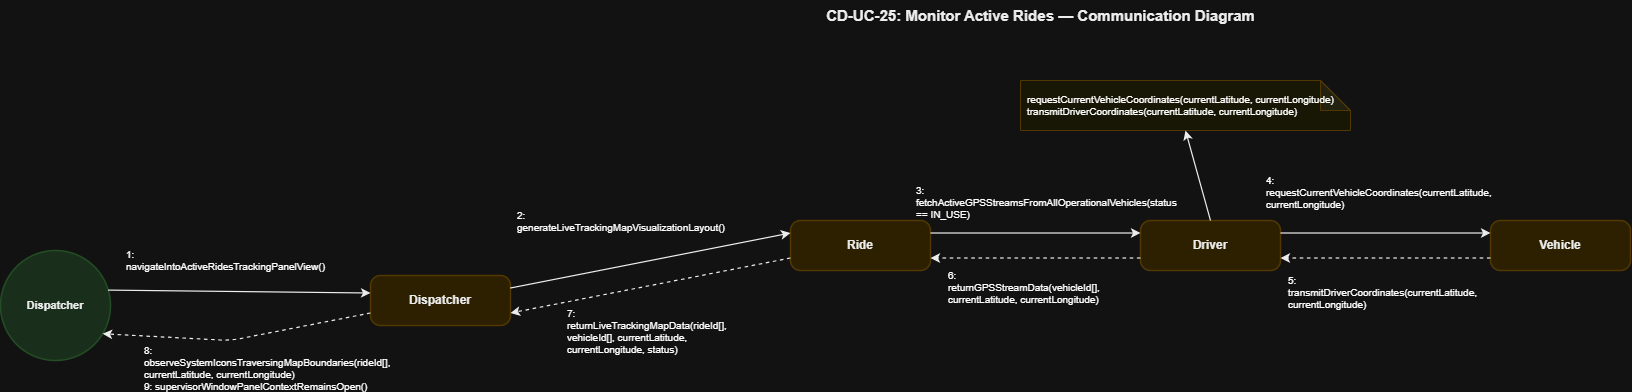

The diagram above was exported from draw.io. Its source (the exported page's mxGraphModel, read from the mxfile embedded in the PNG):
<mxGraphModel dx="2198" dy="744" grid="1" gridSize="10" guides="1" tooltips="1" connect="1" arrows="1" fold="1" page="1" pageScale="1" pageWidth="850" pageHeight="1100" math="0" shadow="0">
  <root>
    <mxCell id="0" />
    <mxCell id="1" parent="0" />
    <mxCell id="T" parent="1" style="text;html=1;strokeColor=none;fillColor=none;align=center;fontSize=15;fontStyle=1;fontFamily=Helvetica;fontColor=#000000;" value="CD-UC-25: Monitor Active Rides — Communication Diagram" vertex="1">
      <mxGeometry height="40" width="1000" x="600" y="30" as="geometry" />
    </mxCell>
    <mxCell id="actor" parent="1" style="ellipse;whiteSpace=wrap;html=1;fillColor=#D2EBD4;strokeColor=#A5D6A7;strokeWidth=1.5;fontSize=11;fontStyle=1;fontFamily=Helvetica;fontColor=#000000;align=center;" value="Dispatcher" vertex="1">
      <mxGeometry height="110" width="110" x="60" y="280" as="geometry" />
    </mxCell>
    <mxCell id="disp" parent="1" style="rounded=1;whiteSpace=wrap;html=1;fillColor=#FCEFC2;strokeColor=#F0D17D;strokeWidth=1.5;fontSize=12;fontStyle=1;fontFamily=Helvetica;fontColor=#000000;arcSize=20;" value="Dispatcher" vertex="1">
      <mxGeometry height="50" width="140" x="430" y="305" as="geometry" />
    </mxCell>
    <mxCell id="ride" parent="1" style="rounded=1;whiteSpace=wrap;html=1;fillColor=#FCEFC2;strokeColor=#F0D17D;strokeWidth=1.5;fontSize=12;fontStyle=1;fontFamily=Helvetica;fontColor=#000000;arcSize=20;" value="Ride" vertex="1">
      <mxGeometry height="50" width="140" x="850" y="250" as="geometry" />
    </mxCell>
    <mxCell id="drv" parent="1" style="rounded=1;whiteSpace=wrap;html=1;fillColor=#FCEFC2;strokeColor=#F0D17D;strokeWidth=1.5;fontSize=12;fontStyle=1;fontFamily=Helvetica;fontColor=#000000;arcSize=20;" value="Driver" vertex="1">
      <mxGeometry height="50" width="140" x="1200" y="250" as="geometry" />
    </mxCell>
    <mxCell id="veh" parent="1" style="rounded=1;whiteSpace=wrap;html=1;fillColor=#FCEFC2;strokeColor=#F0D17D;strokeWidth=1.5;fontSize=12;fontStyle=1;fontFamily=Helvetica;fontColor=#000000;arcSize=20;" value="Vehicle" vertex="1">
      <mxGeometry height="50" width="140" x="1550" y="250" as="geometry" />
    </mxCell>
    <mxCell id="drv_note" parent="1" style="shape=note;whiteSpace=wrap;html=1;backgroundOutline=1;darkOpacity=0.05;fillColor=#FFFDE7;strokeColor=#F0D17D;fontSize=10;fontFamily=Helvetica;align=left;spacingLeft=5;" value="requestCurrentVehicleCoordinates(currentLatitude, currentLongitude)&#10;transmitDriverCoordinates(currentLatitude, currentLongitude)" vertex="1">
      <mxGeometry height="50" width="330" x="1080" y="110" as="geometry" />
    </mxCell>
    <mxCell id="L_Act_Disp" edge="1" parent="1" source="actor" style="endArrow=classic;html=1;strokeColor=#000000;strokeWidth=1.2;exitX=1;exitY=0.35;exitDx=0;exitDy=0;entryX=0;entryY=0.35;entryDx=0;entryDy=0;" target="disp">
      <mxGeometry relative="1" as="geometry" />
    </mxCell>
    <mxCell id="M1" connectable="0" parent="L_Act_Disp" style="text;html=1;strokeColor=#D3D3D3;fillColor=#FFFFFF;align=left;verticalAlign=middle;whiteSpace=wrap;rounded=0;fontSize=10;fontFamily=Helvetica;spacingLeft=5;" value="1: navigateIntoActiveRidesTrackingPanelView()" vertex="1">
      <mxGeometry relative="1" as="geometry">
        <mxPoint x="-120" y="-32" as="offset" />
      </mxGeometry>
    </mxCell>
    <mxCell id="L_Disp_Act" edge="1" parent="1" source="disp" style="endArrow=classic;html=1;strokeColor=#000000;strokeWidth=1.2;dashed=1;exitX=0;exitY=0.75;exitDx=0;exitDy=0;entryX=0.92;entryY=0.75;entryDx=0;entryDy=0;" target="actor">
      <mxGeometry relative="1" as="geometry">
        <Array as="points">
          <mxPoint x="290" y="370" />
        </Array>
      </mxGeometry>
    </mxCell>
    <mxCell id="M2" connectable="0" parent="L_Disp_Act" style="text;html=1;strokeColor=#D3D3D3;fillColor=#FFFFFF;align=left;verticalAlign=middle;whiteSpace=wrap;rounded=0;fontSize=10;fontFamily=Helvetica;spacingLeft=5;" value="8: observeSystemIconsTraversingMapBoundaries(rideId[], currentLatitude, currentLongitude)&#10;9: supervisorWindowPanelContextRemainsOpen()" vertex="1">
      <mxGeometry relative="1" as="geometry">
        <mxPoint x="-100" y="28" as="offset" />
      </mxGeometry>
    </mxCell>
    <mxCell id="L_Disp_Ride" edge="1" parent="1" source="disp" style="endArrow=classic;html=1;strokeColor=#000000;strokeWidth=1.2;exitX=1;exitY=0.25;exitDx=0;exitDy=0;entryX=0;entryY=0.25;entryDx=0;entryDy=0;" target="ride">
      <mxGeometry relative="1" as="geometry" />
    </mxCell>
    <mxCell id="M3" connectable="0" parent="L_Disp_Ride" style="text;html=1;strokeColor=#D3D3D3;fillColor=#FFFFFF;align=left;verticalAlign=middle;whiteSpace=wrap;rounded=0;fontSize=10;fontFamily=Helvetica;spacingLeft=5;" value="2: generateLiveTrackingMapVisualizationLayout()" vertex="1">
      <mxGeometry relative="1" as="geometry">
        <mxPoint x="-140" y="-40" as="offset" />
      </mxGeometry>
    </mxCell>
    <mxCell id="L_Ride_Drv" edge="1" parent="1" source="ride" style="endArrow=classic;html=1;strokeColor=#000000;strokeWidth=1.2;exitX=1;exitY=0.25;exitDx=0;exitDy=0;entryX=0;entryY=0.25;entryDx=0;entryDy=0;" target="drv">
      <mxGeometry relative="1" as="geometry" />
    </mxCell>
    <mxCell id="M4" connectable="0" parent="L_Ride_Drv" style="text;html=1;strokeColor=#D3D3D3;fillColor=#FFFFFF;align=left;verticalAlign=middle;whiteSpace=wrap;rounded=0;fontSize=10;fontFamily=Helvetica;spacingLeft=5;" value="3: fetchActiveGPSStreamsFromAllOperationalVehicles(status == IN_USE)" vertex="1">
      <mxGeometry relative="1" as="geometry">
        <mxPoint x="-125" y="-32" as="offset" />
      </mxGeometry>
    </mxCell>
    <mxCell id="L_Drv_Note" edge="1" parent="1" source="drv" style="endArrow=classic;html=1;strokeColor=#000000;strokeWidth=1.2;exitX=0.5;exitY=0;exitDx=0;exitDy=0;entryX=0.5;entryY=1;entryDx=0;entryDy=0;" target="drv_note">
      <mxGeometry relative="1" as="geometry" />
    </mxCell>
    <mxCell id="L_Drv_Veh" edge="1" parent="1" source="drv" style="endArrow=classic;html=1;strokeColor=#000000;strokeWidth=1.2;exitX=1;exitY=0.25;exitDx=0;exitDy=0;entryX=0;entryY=0.25;entryDx=0;entryDy=0;" target="veh">
      <mxGeometry relative="1" as="geometry" />
    </mxCell>
    <mxCell id="M5" connectable="0" parent="L_Drv_Veh" style="text;html=1;strokeColor=#D3D3D3;fillColor=#FFFFFF;align=left;verticalAlign=middle;whiteSpace=wrap;rounded=0;fontSize=10;fontFamily=Helvetica;spacingLeft=5;" value="4: requestCurrentVehicleCoordinates(currentLatitude, currentLongitude)" vertex="1">
      <mxGeometry relative="1" as="geometry">
        <mxPoint x="-125" y="-42" as="offset" />
      </mxGeometry>
    </mxCell>
    <mxCell id="L_Veh_Drv" edge="1" parent="1" source="veh" style="endArrow=classic;html=1;strokeColor=#000000;strokeWidth=1.2;dashed=1;exitX=0;exitY=0.75;exitDx=0;exitDy=0;entryX=1;entryY=0.75;entryDx=0;entryDy=0;" target="drv">
      <mxGeometry relative="1" as="geometry" />
    </mxCell>
    <mxCell id="M5r" connectable="0" parent="L_Veh_Drv" style="text;html=1;strokeColor=#D3D3D3;fillColor=#FFFFFF;align=left;verticalAlign=middle;whiteSpace=wrap;rounded=0;fontSize=10;fontFamily=Helvetica;spacingLeft=5;" value="5: transmitDriverCoordinates(currentLatitude, currentLongitude)" vertex="1">
      <mxGeometry relative="1" as="geometry">
        <mxPoint x="-105" y="33" as="offset" />
      </mxGeometry>
    </mxCell>
    <mxCell id="L_Drv_Ride" edge="1" parent="1" source="drv" style="endArrow=classic;html=1;strokeColor=#000000;strokeWidth=1.2;dashed=1;exitX=0;exitY=0.75;exitDx=0;exitDy=0;entryX=1;entryY=0.75;entryDx=0;entryDy=0;" target="ride">
      <mxGeometry relative="1" as="geometry" />
    </mxCell>
    <mxCell id="M6" connectable="0" parent="L_Drv_Ride" style="text;html=1;strokeColor=#D3D3D3;fillColor=#FFFFFF;align=left;verticalAlign=middle;whiteSpace=wrap;rounded=0;fontSize=10;fontFamily=Helvetica;spacingLeft=5;" value="6: returnGPSStreamData(vehicleId[], currentLatitude, currentLongitude)" vertex="1">
      <mxGeometry relative="1" as="geometry">
        <mxPoint x="-95" y="28" as="offset" />
      </mxGeometry>
    </mxCell>
    <mxCell id="L_Ride_Disp" edge="1" parent="1" source="ride" style="endArrow=classic;html=1;strokeColor=#000000;strokeWidth=1.2;dashed=1;exitX=0;exitY=0.75;exitDx=0;exitDy=0;entryX=1;entryY=0.75;entryDx=0;entryDy=0;" target="disp">
      <mxGeometry relative="1" as="geometry" />
    </mxCell>
    <mxCell id="M7" connectable="0" parent="L_Ride_Disp" style="text;html=1;strokeColor=#D3D3D3;fillColor=#FFFFFF;align=left;verticalAlign=middle;whiteSpace=wrap;rounded=0;fontSize=10;fontFamily=Helvetica;spacingLeft=5;" value="7: returnLiveTrackingMapData(rideId[], vehicleId[], currentLatitude, currentLongitude, status)" vertex="1">
      <mxGeometry relative="1" as="geometry">
        <mxPoint x="-90" y="45" as="offset" />
      </mxGeometry>
    </mxCell>
  </root>
</mxGraphModel>